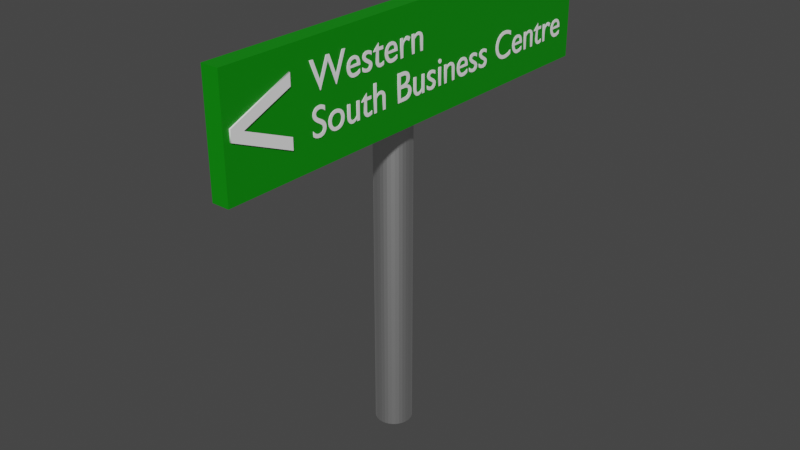 # Source: WestSouthBusinessCentreOnLeft.blend  (saved by Blender 2.81.16; exported with 4.5.12 LTS)
import bpy
from mathutils import Matrix  # noqa: F401  (used for matrix-valued properties, if any)

bpy.ops.wm.read_factory_settings(use_empty=True)
scene = bpy.context.scene
scene.name = 'Scene'

# ---- collections
col_collection = bpy.data.collections.new('Collection'); scene.collection.children.link(col_collection)

# ---- materials (node trees are filled in below, after node groups)
mat_metallic = bpy.data.materials.new('Metallic')
mat_metallic.use_transparent_shadow = False
mat_bg = bpy.data.materials.new('BG')
mat_bg.use_transparent_shadow = False
mat_fg = bpy.data.materials.new('FG')
mat_fg.use_transparent_shadow = False

# ---- material node trees
mat_metallic.use_nodes = True; mat_metallic.node_tree.nodes.clear()
_N = mat_metallic.node_tree.nodes; _L = mat_metallic.node_tree.links
n0 = _N.new('ShaderNodeOutputMaterial'); n0.name = 'Material Output'; n0.location = (300, 300)
n1 = _N.new('ShaderNodeBsdfPrincipled'); n1.name = 'Principled BSDF'; n1.location = (10, 300)
n1.distribution = 'GGX'
n1.subsurface_method = 'BURLEY'
n1.inputs[1].default_value = 1.0
n1.inputs[3].default_value = 1.45
n1.inputs[27].default_value = (0.0, 0.0, 0.0, 1.0)
n1.inputs[28].default_value = 1.0
_L.new(n1.outputs[0], n0.inputs[0])
n0.is_active_output = True
mat_bg.use_nodes = True; mat_bg.node_tree.nodes.clear()
_N = mat_bg.node_tree.nodes; _L = mat_bg.node_tree.links
n0 = _N.new('ShaderNodeOutputMaterial'); n0.name = 'Material Output'; n0.location = (300, 300)
n1 = _N.new('ShaderNodeBsdfPrincipled'); n1.name = 'Principled BSDF'; n1.location = (10, 300)
n1.distribution = 'GGX'
n1.subsurface_method = 'BURLEY'
n1.inputs[0].default_value = (0.0004687, 0.2529, 0.0, 1.0)
n1.inputs[3].default_value = 1.45
n1.inputs[27].default_value = (0.0, 0.0, 0.0, 1.0)
n1.inputs[28].default_value = 1.0
_L.new(n1.outputs[0], n0.inputs[0])
n0.is_active_output = True
mat_fg.use_nodes = True; mat_fg.node_tree.nodes.clear()
_N = mat_fg.node_tree.nodes; _L = mat_fg.node_tree.links
n0 = _N.new('ShaderNodeOutputMaterial'); n0.name = 'Material Output'; n0.location = (300, 300)
n1 = _N.new('ShaderNodeBsdfPrincipled'); n1.name = 'Principled BSDF'; n1.location = (10, 300)
n1.distribution = 'GGX'
n1.subsurface_method = 'BURLEY'
n1.inputs[0].default_value = (1.0, 1.0, 1.0, 1.0)
n1.inputs[3].default_value = 1.45
n1.inputs[27].default_value = (0.0, 0.0, 0.0, 1.0)
n1.inputs[28].default_value = 1.0
_L.new(n1.outputs[0], n0.inputs[0])
n0.is_active_output = True

# ---- world
world_world = bpy.data.worlds.new('World'); scene.world = world_world
world_world.use_nodes = True; world_world.node_tree.nodes.clear()
_N = world_world.node_tree.nodes; _L = world_world.node_tree.links
n0 = _N.new('ShaderNodeOutputWorld'); n0.name = 'World Output'; n0.location = (300, 300)
n1 = _N.new('ShaderNodeBackground'); n1.name = 'Background'; n1.location = (10, 300)
n1.inputs[0].default_value = (0.05088, 0.05088, 0.05088, 1.0)
_L.new(n1.outputs[0], n0.inputs[0])
n0.is_active_output = True
world_world.color = (0.05088, 0.05088, 0.05088)
world_world.use_sun_shadow = False
world_world.sun_shadow_jitter_overblur = 0.0

# ---- meshes
me_cylinder = bpy.data.meshes.new('Cylinder')
me_cylinder.from_pydata([(0.0, 1.0, -1.0), (0.0, 1.0, 1.0), (0.1951, 0.9808, -1.0), (0.1951, 0.9808, 1.0), (0.3827, 0.9239, -1.0), (0.3827, 0.9239, 1.0), (0.5556, 0.8315, -1.0), (0.5556, 0.8315, 1.0), (0.7071, 0.7071, -1.0), (0.7071, 0.7071, 1.0), (0.8315, 0.5556, -1.0), (0.8315, 0.5556, 1.0), (0.9239, 0.3827, -1.0), (0.9239, 0.3827, 1.0), (0.9808, 0.1951, -1.0), (0.9808, 0.1951, 1.0), (1.0, 7.55e-08, -1.0), (1.0, 7.55e-08, 1.0), (0.9808, -0.1951, -1.0), (0.9808, -0.1951, 1.0), (0.9239, -0.3827, -1.0), (0.9239, -0.3827, 1.0), (0.8315, -0.5556, -1.0), (0.8315, -0.5556, 1.0), (0.7071, -0.7071, -1.0), (0.7071, -0.7071, 1.0), (0.5556, -0.8315, -1.0), (0.5556, -0.8315, 1.0), (0.3827, -0.9239, -1.0), (0.3827, -0.9239, 1.0), (0.1951, -0.9808, -1.0), (0.1951, -0.9808, 1.0), (-3.258e-07, -1.0, -1.0), (-3.258e-07, -1.0, 1.0), (-0.1951, -0.9808, -1.0), (-0.1951, -0.9808, 1.0), (-0.3827, -0.9239, -1.0), (-0.3827, -0.9239, 1.0), (-0.5556, -0.8315, -1.0), (-0.5556, -0.8315, 1.0), (-0.7071, -0.7071, -1.0), (-0.7071, -0.7071, 1.0), (-0.8315, -0.5556, -1.0), (-0.8315, -0.5556, 1.0), (-0.9239, -0.3827, -1.0), (-0.9239, -0.3827, 1.0), (-0.9808, -0.1951, -1.0), (-0.9808, -0.1951, 1.0), (-1.0, 9.656e-07, -1.0), (-1.0, 9.656e-07, 1.0), (-0.9808, 0.1951, -1.0), (-0.9808, 0.1951, 1.0), (-0.9239, 0.3827, -1.0), (-0.9239, 0.3827, 1.0), (-0.8315, 0.5556, -1.0), (-0.8315, 0.5556, 1.0), (-0.7071, 0.7071, -1.0), (-0.7071, 0.7071, 1.0), (-0.5556, 0.8315, -1.0), (-0.5556, 0.8315, 1.0), (-0.3827, 0.9239, -1.0), (-0.3827, 0.9239, 1.0), (-0.1951, 0.9808, -1.0), (-0.1951, 0.9808, 1.0)], [], [(0, 1, 3, 2), (2, 3, 5, 4), (4, 5, 7, 6), (6, 7, 9, 8), (8, 9, 11, 10), (10, 11, 13, 12), (12, 13, 15, 14), (14, 15, 17, 16), (16, 17, 19, 18), (18, 19, 21, 20), (20, 21, 23, 22), (22, 23, 25, 24), (24, 25, 27, 26), (26, 27, 29, 28), (28, 29, 31, 30), (30, 31, 33, 32), (32, 33, 35, 34), (34, 35, 37, 36), (36, 37, 39, 38), (38, 39, 41, 40), (40, 41, 43, 42), (42, 43, 45, 44), (44, 45, 47, 46), (46, 47, 49, 48), (48, 49, 51, 50), (50, 51, 53, 52), (52, 53, 55, 54), (54, 55, 57, 56), (56, 57, 59, 58), (58, 59, 61, 60), (3, 1, 63, 61, 59, 57, 55, 53, 51, 49, 47, 45, 43, 41, 39, 37, 35, 33, 31, 29, 27, 25, 23, 21, 19, 17, 15, 13, 11, 9, 7, 5), (60, 61, 63, 62), (62, 63, 1, 0), (0, 2, 4, 6, 8, 10, 12, 14, 16, 18, 20, 22, 24, 26, 28, 30, 32, 34, 36, 38, 40, 42, 44, 46, 48, 50, 52, 54, 56, 58, 60, 62)])
_uv = me_cylinder.uv_layers.new(name='UVMap')
_uv.uv.foreach_set('vector', [1.0, 0.5, 1.0, 1.0, 0.9688, 1.0, 0.9688, 0.5, 0.9688, 0.5, 0.9688, 1.0, 0.9375, 1.0, 0.9375, 0.5, 0.9375, 0.5, 0.9375, 1.0, 0.9062, 1.0, 0.9062, 0.5, 0.9062, 0.5, 0.9062, 1.0, 0.875, 1.0, 0.875, 0.5, 0.875, 0.5, 0.875, 1.0, 0.8438, 1.0, 0.8438, 0.5, 0.8438, 0.5, 0.8438, 1.0, 0.8125, 1.0, 0.8125, 0.5, 0.8125, 0.5, 0.8125, 1.0, 0.7812, 1.0, 0.7812, 0.5, 0.7812, 0.5, 0.7812, 1.0, 0.75, 1.0, 0.75, 0.5, 0.75, 0.5, 0.75, 1.0, 0.7188, 1.0, 0.7188, 0.5, 0.7188, 0.5, 0.7188, 1.0, 0.6875, 1.0, 0.6875, 0.5, 0.6875, 0.5, 0.6875, 1.0, 0.6562, 1.0, 0.6562, 0.5, 0.6562, 0.5, 0.6562, 1.0, 0.625, 1.0, 0.625, 0.5, 0.625, 0.5, 0.625, 1.0, 0.5938, 1.0, 0.5938, 0.5, 0.5938, 0.5, 0.5938, 1.0, 0.5625, 1.0, 0.5625, 0.5, 0.5625, 0.5, 0.5625, 1.0, 0.5312, 1.0, 0.5312, 0.5, 0.5312, 0.5, 0.5312, 1.0, 0.5, 1.0, 0.5, 0.5, 0.5, 0.5, 0.5, 1.0, 0.4688, 1.0, 0.4688, 0.5, 0.4688, 0.5, 0.4688, 1.0, 0.4375, 1.0, 0.4375, 0.5, 0.4375, 0.5, 0.4375, 1.0, 0.4062, 1.0, 0.4062, 0.5, 0.4062, 0.5, 0.4062, 1.0, 0.375, 1.0, 0.375, 0.5, 0.375, 0.5, 0.375, 1.0, 0.3438, 1.0, 0.3438, 0.5, 0.3438, 0.5, 0.3438, 1.0, 0.3125, 1.0, 0.3125, 0.5, 0.3125, 0.5, 0.3125, 1.0, 0.2812, 1.0, 0.2812, 0.5, 0.2812, 0.5, 0.2812, 1.0, 0.25, 1.0, 0.25, 0.5, 0.25, 0.5, 0.25, 1.0, 0.2188, 1.0, 0.2188, 0.5, 0.2188, 0.5, 0.2188, 1.0, 0.1875, 1.0, 0.1875, 0.5, 0.1875, 0.5, 0.1875, 1.0, 0.1562, 1.0, 0.1562, 0.5, 0.1562, 0.5, 0.1562, 1.0, 0.125, 1.0, 0.125, 0.5, 0.125, 0.5, 0.125, 1.0, 0.09375, 1.0, 0.09375, 0.5, 0.09375, 0.5, 0.09375, 1.0, 0.0625, 1.0, 0.0625, 0.5, 0.2968, 0.4854, 0.25, 0.49, 0.2032, 0.4854, 0.1582, 0.4717, 0.1167, 0.4496, 0.08029, 0.4197, 0.05045, 0.3833, 0.02827, 0.3418, 0.01461, 0.2968, 0.01, 0.25, 0.01461, 0.2032, 0.02827, 0.1582, 0.05045, 0.1167, 0.08029, 0.08029, 0.1167, 0.05045, 0.1582, 0.02827, 0.2032, 0.01461, 0.25, 0.01, 0.2968, 0.01461, 0.3418, 0.02827, 0.3833, 0.05045, 0.4197, 0.08029, 0.4496, 0.1167, 0.4717, 0.1582, 0.4854, 0.2032, 0.49, 0.25, 0.4854, 0.2968, 0.4717, 0.3418, 0.4496, 0.3833, 0.4197, 0.4197, 0.3833, 0.4496, 0.3418, 0.4717, 0.0625, 0.5, 0.0625, 1.0, 0.03125, 1.0, 0.03125, 0.5, 0.03125, 0.5, 0.03125, 1.0, 0.0, 1.0, 0.0, 0.5, 0.75, 0.49, 0.7968, 0.4854, 0.8418, 0.4717, 0.8833, 0.4496, 0.9197, 0.4197, 0.9496, 0.3833, 0.9717, 0.3418, 0.9854, 0.2968, 0.99, 0.25, 0.9854, 0.2032, 0.9717, 0.1582, 0.9496, 0.1167, 0.9197, 0.08029, 0.8833, 0.05045, 0.8418, 0.02827, 0.7968, 0.01461, 0.75, 0.01, 0.7032, 0.01461, 0.6582, 0.02827, 0.6167, 0.05045, 0.5803, 0.08029, 0.5504, 0.1167, 0.5283, 0.1582, 0.5146, 0.2032, 0.51, 0.25, 0.5146, 0.2968, 0.5283, 0.3418, 0.5504, 0.3833, 0.5803, 0.4197, 0.6167, 0.4496, 0.6582, 0.4717, 0.7032, 0.4854])
me_cylinder.materials.append(mat_metallic)
me_cylinder.use_remesh_fix_poles = True
me_cylinder.use_remesh_preserve_attributes = False
me_cylinder.use_mirror_vertex_groups = False
me_cylinder.update()
me_cube_001 = bpy.data.meshes.new('Cube.001')
me_cube_001.from_pydata([(-1.0, -1.0, -1.0), (-1.0, -1.0, 1.0), (-1.0, 1.0, -1.0), (-1.0, 1.0, 1.0), (1.0, -1.0, -1.0), (1.0, -1.0, 1.0), (1.0, 1.0, -1.0), (1.0, 1.0, 1.0)], [], [(0, 1, 3, 2), (2, 3, 7, 6), (6, 7, 5, 4), (4, 5, 1, 0), (2, 6, 4, 0), (7, 3, 1, 5)])
_uv = me_cube_001.uv_layers.new(name='UVMap')
_uv.uv.foreach_set('vector', [0.375, 0.0, 0.625, 0.0, 0.625, 0.25, 0.375, 0.25, 0.375, 0.25, 0.625, 0.25, 0.625, 0.5, 0.375, 0.5, 0.375, 0.5, 0.625, 0.5, 0.625, 0.75, 0.375, 0.75, 0.375, 0.75, 0.625, 0.75, 0.625, 1.0, 0.375, 1.0, 0.125, 0.5, 0.375, 0.5, 0.375, 0.75, 0.125, 0.75, 0.625, 0.5, 0.875, 0.5, 0.875, 0.75, 0.625, 0.75])
me_cube_001.materials.append(mat_bg)
me_cube_001.use_remesh_fix_poles = True
me_cube_001.use_remesh_preserve_attributes = False
me_cube_001.use_mirror_vertex_groups = False
me_cube_001.update()

# ---- curves / text
txt_text = bpy.data.curves.new('Text', 'FONT')
txt_text.dimensions = '2D'
txt_text.body = 'Western\nSouth Business Centre'
txt_text.materials.append(mat_fg)
txt_text.use_path_clamp = True
txt_text.extrude = 0.01
txt_text_001 = bpy.data.curves.new('Text.001', 'FONT')
txt_text_001.dimensions = '2D'
txt_text_001.body = '<'
txt_text_001.materials.append(mat_fg)
txt_text_001.use_path_clamp = True
txt_text_001.extrude = 0.01

# ---- objects
ob_cylinder = bpy.data.objects.new('Cylinder', me_cylinder)
ob_cube = bpy.data.objects.new('Cube', me_cube_001)
ob_text = bpy.data.objects.new('Text', txt_text)
ob_text_001 = bpy.data.objects.new('Text.001', txt_text_001)

# ---- transforms, parenting, visibility, modifiers, constraints
ob_cylinder.location = (-0.006208, 0.004118, 0.768)
ob_cylinder.scale = (0.07387, 0.07387, -0.7671)
ob_cylinder.lineart.crease_threshold = 0.0
ob_cube.location = (0.1045, -7.712e-09, 1.539)
ob_cube.scale = (0.03454, 0.9113, 0.2165)
ob_cube.lineart.crease_threshold = 0.0
ob_text.location = (0.1395, -0.556, 1.579)
ob_text.rotation_euler = (1.571, -0.0, 1.571)
ob_text.scale = (0.1528, 0.1528, 0.1528)
ob_text.lineart.crease_threshold = 0.0
ob_text_001.location = (0.1395, -0.915, 1.364)
ob_text_001.rotation_euler = (1.571, -0.0, 1.571)
ob_text_001.scale = (0.5165, 0.5165, 0.5165)
ob_text_001.lineart.crease_threshold = 0.0

# ---- collection membership
col_collection.objects.link(ob_cylinder)
col_collection.objects.link(ob_cube)
col_collection.objects.link(ob_text)
col_collection.objects.link(ob_text_001)

# ---- scene / render settings (as saved in the file)
scene.frame_start = 1; scene.frame_end = 250; scene.frame_set(1)
scene.render.engine = 'BLENDER_EEVEE_NEXT'
scene.cycles.use_denoising = False
scene.cycles.samples = 128
scene.cycles.sampling_pattern = 'TABULATED_SOBOL'
scene.cycles.use_adaptive_sampling = False
scene.cycles.use_light_tree = False
scene.view_settings.view_transform = 'Filmic'
bpy.context.view_layer.update()

# ---- added for rendering (the .blend has no active camera and no usable light): camera, sun
cam_auto = bpy.data.cameras.new('AutoCamera')
cam_auto.lens = 50.0
cam_auto.sensor_width = 36.0
cam_auto.clip_end = 1000.0
ob_auto_camera = bpy.data.objects.new('AutoCamera', cam_auto)
scene.collection.objects.link(ob_auto_camera)
ob_auto_camera.location = (2.37917, -2.81934, 2.75768)
ob_auto_camera.rotation_euler = (1.09748, -7.21219e-08, 0.694738)
scene.camera = ob_auto_camera
light_auto_sun = bpy.data.lights.new('AutoSun', 'SUN')
light_auto_sun.energy = 3.0
light_auto_sun.angle = 0.0523599
ob_auto_sun = bpy.data.objects.new('AutoSun', light_auto_sun)
scene.collection.objects.link(ob_auto_sun)
ob_auto_sun.rotation_euler = (0.872665, 0.174533, 0.523599)
bpy.context.view_layer.update()
